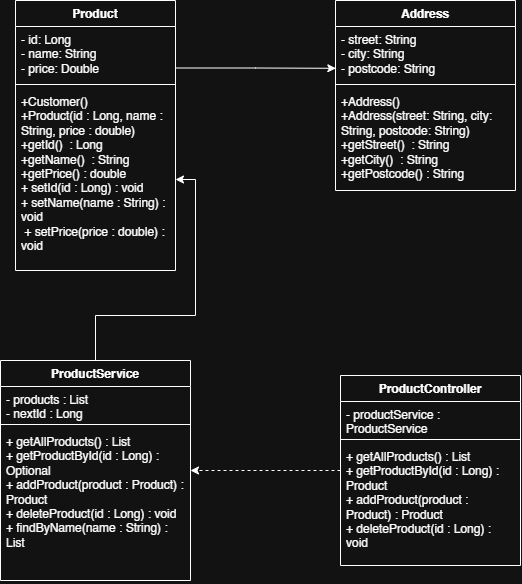

The diagram above was exported from draw.io. Its source (the exported page's mxGraphModel, read from the mxfile embedded in the PNG):
<mxGraphModel dx="1030" dy="562" grid="1" gridSize="10" guides="1" tooltips="1" connect="1" arrows="1" fold="1" page="1" pageScale="1" pageWidth="850" pageHeight="1100" math="0" shadow="0">
  <root>
    <mxCell id="0" />
    <mxCell id="1" parent="0" />
    <mxCell id="QgRXM5rux8cB0Ci7boUv-8" parent="1" style="swimlane;fontStyle=1;align=center;verticalAlign=top;childLayout=stackLayout;horizontal=1;startSize=26;horizontalStack=0;resizeParent=1;resizeParentMax=0;resizeLast=0;collapsible=1;marginBottom=0;whiteSpace=wrap;html=1;" value="Product" vertex="1">
      <mxGeometry height="270" width="160" x="100" y="50" as="geometry" />
    </mxCell>
    <mxCell id="QgRXM5rux8cB0Ci7boUv-9" parent="QgRXM5rux8cB0Ci7boUv-8" style="text;strokeColor=none;fillColor=none;align=left;verticalAlign=top;spacingLeft=4;spacingRight=4;overflow=hidden;rotatable=0;points=[[0,0.5],[1,0.5]];portConstraint=eastwest;whiteSpace=wrap;html=1;" value="- id: Long&lt;div&gt;- name: String&lt;/div&gt;&lt;div&gt;- price: Double&lt;/div&gt;&lt;div&gt;&lt;br&gt;&lt;/div&gt;" vertex="1">
      <mxGeometry height="54" width="160" y="26" as="geometry" />
    </mxCell>
    <mxCell id="QgRXM5rux8cB0Ci7boUv-10" parent="QgRXM5rux8cB0Ci7boUv-8" style="line;strokeWidth=1;fillColor=none;align=left;verticalAlign=middle;spacingTop=-1;spacingLeft=3;spacingRight=3;rotatable=0;labelPosition=right;points=[];portConstraint=eastwest;strokeColor=inherit;" value="" vertex="1">
      <mxGeometry height="8" width="160" y="80" as="geometry" />
    </mxCell>
    <mxCell id="QgRXM5rux8cB0Ci7boUv-11" parent="QgRXM5rux8cB0Ci7boUv-8" style="text;strokeColor=none;fillColor=none;align=left;verticalAlign=top;spacingLeft=4;spacingRight=4;overflow=hidden;rotatable=0;points=[[0,0.5],[1,0.5]];portConstraint=eastwest;whiteSpace=wrap;html=1;" value="&lt;div&gt;+Customer()&lt;/div&gt;&lt;div&gt;+Product(id : Long, name : String, price : double)&lt;/div&gt;&lt;div&gt;+getId()&amp;nbsp; : Long&lt;/div&gt;&lt;div&gt;+getName()&amp;nbsp; : String&lt;/div&gt;&lt;div&gt;+getPrice() : double&lt;/div&gt;&lt;div&gt;+ setId(id : Long) : void&amp;nbsp;&lt;/div&gt;&lt;div&gt;+ setName(name : String) : void&amp;nbsp;&lt;/div&gt;&lt;div&gt;&amp;nbsp;+ setPrice(price : double) : void&lt;/div&gt;" vertex="1">
      <mxGeometry height="182" width="160" y="88" as="geometry" />
    </mxCell>
    <mxCell id="QgRXM5rux8cB0Ci7boUv-13" parent="1" style="swimlane;fontStyle=1;align=center;verticalAlign=top;childLayout=stackLayout;horizontal=1;startSize=26;horizontalStack=0;resizeParent=1;resizeParentMax=0;resizeLast=0;collapsible=1;marginBottom=0;whiteSpace=wrap;html=1;" value="Address" vertex="1">
      <mxGeometry height="190" width="180" x="420" y="50" as="geometry" />
    </mxCell>
    <mxCell id="QgRXM5rux8cB0Ci7boUv-14" parent="QgRXM5rux8cB0Ci7boUv-13" style="text;strokeColor=none;fillColor=none;align=left;verticalAlign=top;spacingLeft=4;spacingRight=4;overflow=hidden;rotatable=0;points=[[0,0.5],[1,0.5]];portConstraint=eastwest;whiteSpace=wrap;html=1;" value="- street: String&lt;div&gt;- city: String&lt;/div&gt;&lt;div&gt;- postcode: String&lt;/div&gt;&lt;div&gt;&lt;br&gt;&lt;/div&gt;" vertex="1">
      <mxGeometry height="54" width="180" y="26" as="geometry" />
    </mxCell>
    <mxCell id="QgRXM5rux8cB0Ci7boUv-15" parent="QgRXM5rux8cB0Ci7boUv-13" style="line;strokeWidth=1;fillColor=none;align=left;verticalAlign=middle;spacingTop=-1;spacingLeft=3;spacingRight=3;rotatable=0;labelPosition=right;points=[];portConstraint=eastwest;strokeColor=inherit;" value="" vertex="1">
      <mxGeometry height="8" width="180" y="80" as="geometry" />
    </mxCell>
    <mxCell id="QgRXM5rux8cB0Ci7boUv-16" parent="QgRXM5rux8cB0Ci7boUv-13" style="text;strokeColor=none;fillColor=none;align=left;verticalAlign=top;spacingLeft=4;spacingRight=4;overflow=hidden;rotatable=0;points=[[0,0.5],[1,0.5]];portConstraint=eastwest;whiteSpace=wrap;html=1;" value="&lt;div&gt;+Address()&lt;/div&gt;&lt;div&gt;+Address(street: String, city: String, postcode: String)&lt;/div&gt;&lt;div&gt;+getStreet()&amp;nbsp; : String&lt;/div&gt;&lt;div&gt;+getCity()&amp;nbsp; : String&lt;/div&gt;&lt;div&gt;+getPostcode() : String&lt;/div&gt;" vertex="1">
      <mxGeometry height="102" width="180" y="88" as="geometry" />
    </mxCell>
    <mxCell id="yacSLPyqw8Kyp8k6Fv6L-17" edge="1" parent="1" source="yacSLPyqw8Kyp8k6Fv6L-1" style="edgeStyle=orthogonalEdgeStyle;rounded=0;orthogonalLoop=1;jettySize=auto;html=1;entryX=1;entryY=0.5;entryDx=0;entryDy=0;dashed=1;" target="yacSLPyqw8Kyp8k6Fv6L-6">
      <mxGeometry relative="1" as="geometry" />
    </mxCell>
    <mxCell id="yacSLPyqw8Kyp8k6Fv6L-1" parent="1" style="swimlane;fontStyle=1;align=center;verticalAlign=top;childLayout=stackLayout;horizontal=1;startSize=26;horizontalStack=0;resizeParent=1;resizeParentMax=0;resizeLast=0;collapsible=1;marginBottom=0;whiteSpace=wrap;html=1;" value="ProductController" vertex="1">
      <mxGeometry height="190" width="180" x="425" y="425" as="geometry" />
    </mxCell>
    <mxCell id="yacSLPyqw8Kyp8k6Fv6L-2" parent="yacSLPyqw8Kyp8k6Fv6L-1" style="text;strokeColor=none;fillColor=none;align=left;verticalAlign=top;spacingLeft=4;spacingRight=4;overflow=hidden;rotatable=0;points=[[0,0.5],[1,0.5]];portConstraint=eastwest;whiteSpace=wrap;html=1;" value=" - productService : ProductService " vertex="1">
      <mxGeometry height="34" width="180" y="26" as="geometry" />
    </mxCell>
    <mxCell id="yacSLPyqw8Kyp8k6Fv6L-3" parent="yacSLPyqw8Kyp8k6Fv6L-1" style="line;strokeWidth=1;fillColor=none;align=left;verticalAlign=middle;spacingTop=-1;spacingLeft=3;spacingRight=3;rotatable=0;labelPosition=right;points=[];portConstraint=eastwest;strokeColor=inherit;" value="" vertex="1">
      <mxGeometry height="8" width="180" y="60" as="geometry" />
    </mxCell>
    <mxCell id="yacSLPyqw8Kyp8k6Fv6L-4" parent="yacSLPyqw8Kyp8k6Fv6L-1" style="text;strokeColor=none;fillColor=none;align=left;verticalAlign=top;spacingLeft=4;spacingRight=4;overflow=hidden;rotatable=0;points=[[0,0.5],[1,0.5]];portConstraint=eastwest;whiteSpace=wrap;html=1;" value="+ getAllProducts() : List&amp;nbsp;&lt;div&gt;+ getProductById(id : Long) : Product&amp;nbsp;&lt;/div&gt;&lt;div&gt;+ addProduct(product : Product) : Product&amp;nbsp;&lt;/div&gt;&lt;div&gt;+ deleteProduct(id : Long) : void&amp;nbsp;&lt;/div&gt;" vertex="1">
      <mxGeometry height="122" width="180" y="68" as="geometry" />
    </mxCell>
    <mxCell id="yacSLPyqw8Kyp8k6Fv6L-6" parent="1" style="swimlane;fontStyle=1;align=center;verticalAlign=top;childLayout=stackLayout;horizontal=1;startSize=26;horizontalStack=0;resizeParent=1;resizeParentMax=0;resizeLast=0;collapsible=1;marginBottom=0;whiteSpace=wrap;html=1;" value="ProductService" vertex="1">
      <mxGeometry height="220" width="190" x="85" y="410" as="geometry" />
    </mxCell>
    <mxCell id="yacSLPyqw8Kyp8k6Fv6L-7" parent="yacSLPyqw8Kyp8k6Fv6L-6" style="text;strokeColor=none;fillColor=none;align=left;verticalAlign=top;spacingLeft=4;spacingRight=4;overflow=hidden;rotatable=0;points=[[0,0.5],[1,0.5]];portConstraint=eastwest;whiteSpace=wrap;html=1;" value="- products : List&amp;nbsp;&lt;div&gt;- nextId : Long&amp;nbsp;&lt;/div&gt;" vertex="1">
      <mxGeometry height="34" width="190" y="26" as="geometry" />
    </mxCell>
    <mxCell id="yacSLPyqw8Kyp8k6Fv6L-8" parent="yacSLPyqw8Kyp8k6Fv6L-6" style="line;strokeWidth=1;fillColor=none;align=left;verticalAlign=middle;spacingTop=-1;spacingLeft=3;spacingRight=3;rotatable=0;labelPosition=right;points=[];portConstraint=eastwest;strokeColor=inherit;" value="" vertex="1">
      <mxGeometry height="8" width="190" y="60" as="geometry" />
    </mxCell>
    <mxCell id="yacSLPyqw8Kyp8k6Fv6L-9" parent="yacSLPyqw8Kyp8k6Fv6L-6" style="text;strokeColor=none;fillColor=none;align=left;verticalAlign=top;spacingLeft=4;spacingRight=4;overflow=hidden;rotatable=0;points=[[0,0.5],[1,0.5]];portConstraint=eastwest;whiteSpace=wrap;html=1;" value="+ getAllProducts() : List &lt;br/&gt;  + getProductById(id : Long) : Optional &lt;br/&gt;  + addProduct(product : Product) : Product &lt;br/&gt;  + deleteProduct(id : Long) : void &lt;br/&gt;  + findByName(name : String) : List" vertex="1">
      <mxGeometry height="152" width="190" y="68" as="geometry" />
    </mxCell>
    <mxCell id="yacSLPyqw8Kyp8k6Fv6L-15" edge="1" parent="1" source="yacSLPyqw8Kyp8k6Fv6L-6" style="edgeStyle=orthogonalEdgeStyle;rounded=0;orthogonalLoop=1;jettySize=auto;html=1;exitX=0.5;exitY=0;exitDx=0;exitDy=0;" target="QgRXM5rux8cB0Ci7boUv-11">
      <mxGeometry relative="1" as="geometry" />
    </mxCell>
    <mxCell id="yacSLPyqw8Kyp8k6Fv6L-16" edge="1" parent="1" source="QgRXM5rux8cB0Ci7boUv-8" style="edgeStyle=orthogonalEdgeStyle;rounded=0;orthogonalLoop=1;jettySize=auto;html=1;exitX=1;exitY=0.25;exitDx=0;exitDy=0;entryX=0.002;entryY=0.774;entryDx=0;entryDy=0;entryPerimeter=0;" target="QgRXM5rux8cB0Ci7boUv-14">
      <mxGeometry relative="1" as="geometry" />
    </mxCell>
  </root>
</mxGraphModel>